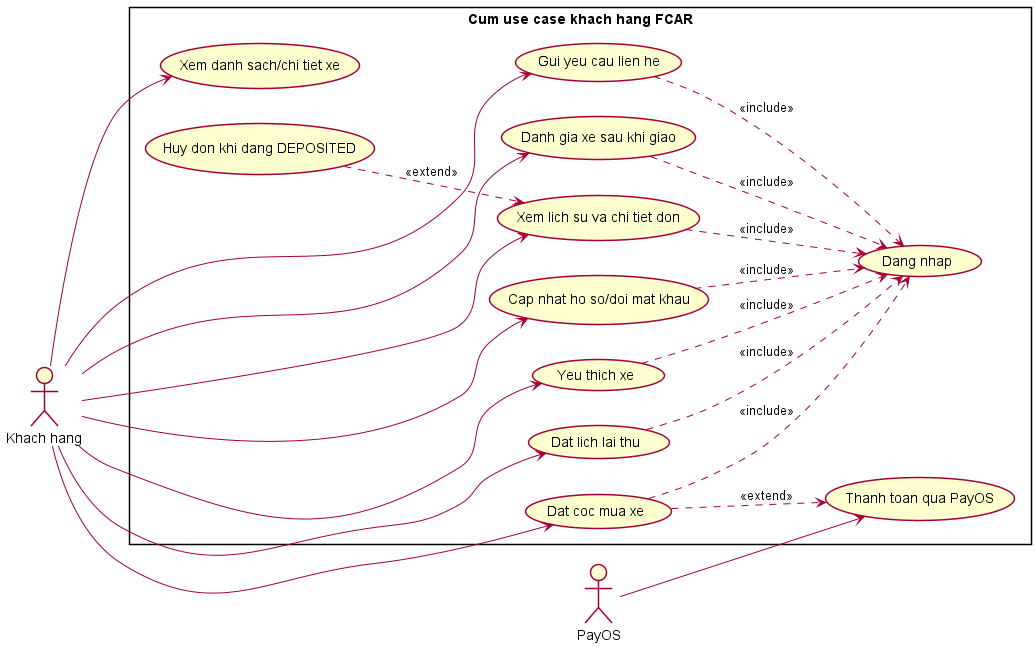

The diagram above was rendered by PlantUML. Its source (embedded in the PNG):
@startuml FCAR-UseCase-Customer
left to right direction
skinparam shadowing false
skinparam packageStyle rectangle

actor "Khach hang" as Customer
actor "PayOS" as PayOS

rectangle "Cum use case khach hang FCAR" {
  (Dang nhap) as U1
  (Xem danh sach/chi tiet xe) as U2
  (Yeu thich xe) as U3
  (Dat coc mua xe) as U4
  (Thanh toan qua PayOS) as U5
  (Dat lich lai thu) as U6
  (Gui yeu cau lien he) as U7
  (Xem lich su va chi tiet don) as U8
  (Huy don khi dang DEPOSITED) as U9
  (Danh gia xe sau khi giao) as U10
  (Cap nhat ho so/doi mat khau) as U11
}

Customer --> U2
Customer --> U3
Customer --> U4
Customer --> U6
Customer --> U7
Customer --> U8
Customer --> U10
Customer --> U11

U3 ..> U1 : <<include>>
U4 ..> U1 : <<include>>
U6 ..> U1 : <<include>>
U7 ..> U1 : <<include>>
U8 ..> U1 : <<include>>
U10 ..> U1 : <<include>>
U11 ..> U1 : <<include>>

U4 ..> U5 : <<extend>>
PayOS --> U5

U9 ..> U8 : <<extend>>

@enduml